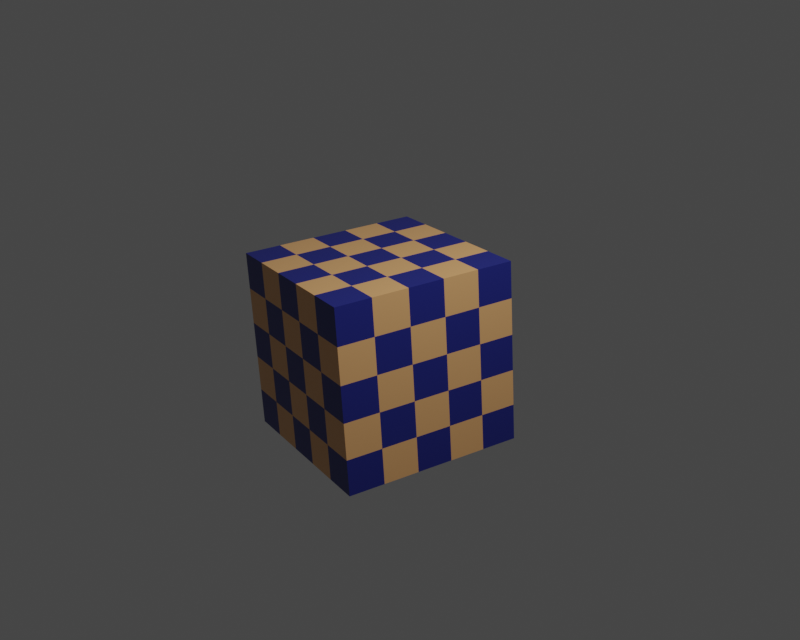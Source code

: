 # Source: Basic_01.blend  (saved by Blender 3.1.7; exported with 4.5.12 LTS)
import bpy
from mathutils import Matrix  # noqa: F401  (used for matrix-valued properties, if any)

bpy.ops.wm.read_factory_settings(use_empty=True)
scene = bpy.context.scene
scene.name = 'Scene'

# ---- collections
col_collection = bpy.data.collections.new('Collection'); scene.collection.children.link(col_collection)

# ---- materials (node trees are filled in below, after node groups)
mat_material = bpy.data.materials.new('Material')
mat_material.alpha_threshold = 0.0
mat_material.line_color = (0.0, 0.0, 0.0, 1.0)

# ---- material node trees
mat_material.use_nodes = True; mat_material.node_tree.nodes.clear()
_N = mat_material.node_tree.nodes; _L = mat_material.node_tree.links
n0 = _N.new('ShaderNodeOutputMaterial'); n0.name = 'Material Output'; n0.location = (300, 300)
n1 = _N.new('ShaderNodeBsdfPrincipled'); n1.name = 'Principled BSDF'; n1.location = (10, 300)
n1.distribution = 'GGX'
n1.subsurface_method = 'BURLEY'
n1.inputs[2].default_value = 0.4
n1.inputs[3].default_value = 1.45
n1.inputs[27].default_value = (0.0, 0.0, 0.0, 1.0)
n1.inputs[28].default_value = 1.0
n2 = _N.new('ShaderNodeTexChecker'); n2.name = 'Checker Texture'; n2.location = (-267, 306)
n2.inputs[1].default_value = (0.8, 0.4187, 0.1712, 1.0)
n2.inputs[2].default_value = (0.01713, 0.02321, 0.2, 1.0)
_L.new(n1.outputs[0], n0.inputs[0])
_L.new(n2.outputs[0], n1.inputs[0])
n0.is_active_output = True

# ---- world
world_world = bpy.data.worlds.new('World'); scene.world = world_world
world_world.use_nodes = True; world_world.node_tree.nodes.clear()
_N = world_world.node_tree.nodes; _L = world_world.node_tree.links
n0 = _N.new('ShaderNodeOutputWorld'); n0.name = 'World Output'; n0.location = (300, 300)
n1 = _N.new('ShaderNodeBackground'); n1.name = 'Background'; n1.location = (10, 300)
n1.inputs[0].default_value = (0.05088, 0.05088, 0.05088, 1.0)
_L.new(n1.outputs[0], n0.inputs[0])
n0.is_active_output = True
world_world.color = (0.05088, 0.05088, 0.05088)
world_world.use_sun_shadow = False
world_world.sun_shadow_jitter_overblur = 0.0

# ---- cameras
cam_camera = bpy.data.cameras.new('Camera')

# ---- lights
light_light = bpy.data.lights.new('Light', 'POINT')
light_light.transmission_factor = 0.0
light_light.energy = 1000.0
light_light.shadow_soft_size = 0.1
light_light.shadow_maximum_resolution = 0.006
light_light.use_absolute_resolution = True

# ---- meshes
me_cube = bpy.data.meshes.new('Cube')
me_cube.from_pydata([(1.0, 1.0, 1.0), (1.0, 1.0, -1.0), (1.0, -1.0, 1.0), (1.0, -1.0, -1.0), (-1.0, 1.0, 1.0), (-1.0, 1.0, -1.0), (-1.0, -1.0, 1.0), (-1.0, -1.0, -1.0)], [], [(0, 4, 6, 2), (3, 2, 6, 7), (7, 6, 4, 5), (5, 1, 3, 7), (1, 0, 2, 3), (5, 4, 0, 1)])
_uv = me_cube.uv_layers.new(name='UVMap')
_uv.uv.foreach_set('vector', [0.625, 0.5, 0.875, 0.5, 0.875, 0.75, 0.625, 0.75, 0.375, 0.75, 0.625, 0.75, 0.625, 1.0, 0.375, 1.0, 0.375, 0.0, 0.625, 0.0, 0.625, 0.25, 0.375, 0.25, 0.125, 0.5, 0.375, 0.5, 0.375, 0.75, 0.125, 0.75, 0.375, 0.5, 0.625, 0.5, 0.625, 0.75, 0.375, 0.75, 0.375, 0.25, 0.625, 0.25, 0.625, 0.5, 0.375, 0.5])
me_cube.materials.append(mat_material)
me_cube.use_remesh_preserve_volume = False
me_cube.use_remesh_preserve_attributes = False
me_cube.use_mirror_vertex_groups = False
me_cube.update()

# ---- objects
ob_cube = bpy.data.objects.new('Cube', me_cube)
ob_light = bpy.data.objects.new('Light', light_light)
ob_camera = bpy.data.objects.new('Camera', cam_camera)

# ---- transforms, parenting, visibility, modifiers, constraints
ob_cube.location = (0.0, 0.0, 0.0)
ob_cube.lock_rotations_4d = False
ob_cube.empty_display_type = 'ARROWS'
ob_cube.lineart.crease_threshold = 0.0
ob_light.location = (4.076, 1.005, 5.904)
ob_light.rotation_euler = (0.6503, 0.05522, 1.866)
ob_light.lock_rotations_4d = False
ob_light.empty_display_type = 'ARROWS'
ob_light.color = (0.0, 0.0, 0.0, 0.0)
ob_light.lineart.crease_threshold = 0.0
ob_camera.location = (9.523, -5.191, 4.693)
ob_camera.rotation_euler = (1.184, 0.05411, 1.029)
ob_camera.scale = (1.0, 1.0, 1.0)

# ---- collection membership
col_collection.objects.link(ob_cube)
col_collection.objects.link(ob_light)
col_collection.objects.link(ob_camera)

# ---- scene / render settings (as saved in the file)
scene.camera = ob_camera
scene.frame_start = 1; scene.frame_end = 100; scene.frame_set(30)
scene.render.engine = 'CYCLES'
scene.render.resolution_x = 360
scene.render.resolution_y = 288
scene.render.fps = 30
scene.render.use_crop_to_border = True
scene.cycles.samples = 128
scene.cycles.sampling_pattern = 'TABULATED_SOBOL'
scene.cycles.use_adaptive_sampling = False
scene.cycles.use_light_tree = False
scene.view_settings.view_transform = 'Filmic'
bpy.context.view_layer.update()
